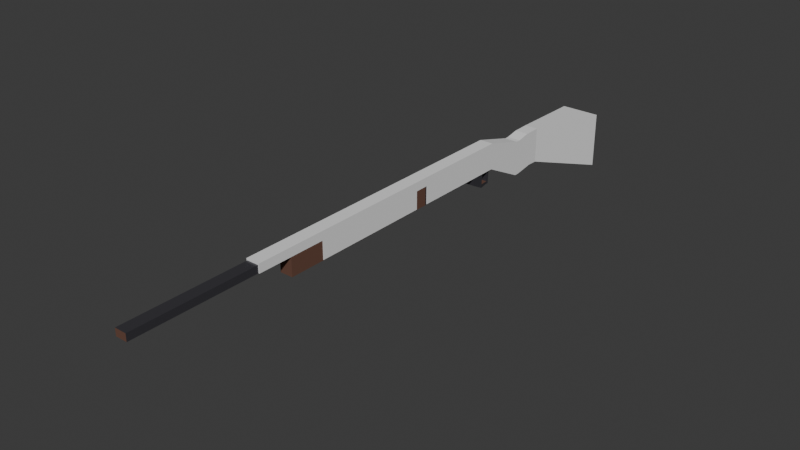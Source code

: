 # Source: shotgun.blend  (saved by Blender 4.1.24; exported with 4.5.12 LTS)
import bpy
from mathutils import Matrix  # noqa: F401  (used for matrix-valued properties, if any)

bpy.ops.wm.read_factory_settings(use_empty=True)
scene = bpy.context.scene
scene.name = 'Scene'

# ---- collections
col_collection = bpy.data.collections.new('Collection'); scene.collection.children.link(col_collection)

# ---- materials (node trees are filled in below, after node groups)
mat_material_001 = bpy.data.materials.new('Material.001')
mat_material_001.use_transparent_shadow = False
mat_material_002 = bpy.data.materials.new('Material.002')
mat_material_002.use_transparent_shadow = False
mat_material_003 = bpy.data.materials.new('Material.003')
mat_material_003.use_transparent_shadow = False

# ---- material node trees
mat_material_001.use_nodes = True; mat_material_001.node_tree.nodes.clear()
_N = mat_material_001.node_tree.nodes; _L = mat_material_001.node_tree.links
n0 = _N.new('ShaderNodeBsdfPrincipled'); n0.name = 'Principled BSDF'; n0.location = (10, 300)
n0.inputs[0].default_value = (0.3489, 0.3489, 0.3705, 1.0)
n0.inputs[1].default_value = 1.0
n0.inputs[2].default_value = 0.252
n1 = _N.new('ShaderNodeOutputMaterial'); n1.name = 'Material Output'; n1.location = (300, 300)
_L.new(n0.outputs[0], n1.inputs[0])
n1.is_active_output = True
mat_material_002.use_nodes = True; mat_material_002.node_tree.nodes.clear()
_N = mat_material_002.node_tree.nodes; _L = mat_material_002.node_tree.links
n0 = _N.new('ShaderNodeBsdfPrincipled'); n0.name = 'Principled BSDF'; n0.location = (10, 300)
n0.inputs[0].default_value = (0.04302, 0.04161, 0.04894, 1.0)
n0.inputs[2].default_value = 0.2362
n1 = _N.new('ShaderNodeOutputMaterial'); n1.name = 'Material Output'; n1.location = (300, 300)
_L.new(n0.outputs[0], n1.inputs[0])
n1.is_active_output = True
mat_material_003.use_nodes = True; mat_material_003.node_tree.nodes.clear()
_N = mat_material_003.node_tree.nodes; _L = mat_material_003.node_tree.links
n0 = _N.new('ShaderNodeBsdfPrincipled'); n0.name = 'Principled BSDF'; n0.location = (10, 300)
n0.inputs[0].default_value = (0.1301, 0.05781, 0.03689, 1.0)
n0.inputs[2].default_value = 1.0
n1 = _N.new('ShaderNodeOutputMaterial'); n1.name = 'Material Output'; n1.location = (300, 300)
_L.new(n0.outputs[0], n1.inputs[0])
n1.is_active_output = True

# ---- world
world_world = bpy.data.worlds.new('World'); scene.world = world_world
world_world.use_nodes = True; world_world.node_tree.nodes.clear()
_N = world_world.node_tree.nodes; _L = world_world.node_tree.links
n0 = _N.new('ShaderNodeOutputWorld'); n0.name = 'World Output'; n0.location = (300, 300)
n1 = _N.new('ShaderNodeBackground'); n1.name = 'Background'; n1.location = (10, 300)
n1.inputs[0].default_value = (0.05088, 0.05088, 0.05088, 1.0)
_L.new(n1.outputs[0], n0.inputs[0])
n0.is_active_output = True
world_world.color = (0.05088, 0.05088, 0.05088)
world_world.use_sun_shadow = False
world_world.sun_shadow_jitter_overblur = 0.0

# ---- meshes
me_cube_001 = bpy.data.meshes.new('Cube.001')
me_cube_001.from_pydata([(-0.05103, 1.006, -0.1417), (-0.05103, 1.006, 0.07189), (-0.08382, 1.837, -0.4299), (-0.08382, 1.837, -0.0002879), (0.05103, 1.006, -0.1417), (0.05103, 1.006, 0.07189), (0.08382, 1.837, -0.4299), (0.08382, 1.837, -0.0002879), (-0.05103, 0.8241, -0.1955), (-0.05103, 0.8241, 0.01814), (0.05103, 0.8241, 0.01814), (0.05103, 0.8241, -0.1955), (-0.01161, 0.4332, -0.06111), (-0.05103, 0.4726, 0.1525), (0.05103, 0.4726, 0.1525), (0.01161, 0.4332, -0.06111), (-0.05103, -0.3213, -0.06111), (-0.04617, -0.3213, 0.1429), (0.04617, -0.3213, 0.1429), (0.05103, -0.3213, -0.06111), (-0.05103, 1.006, -0.004402), (-0.08382, 1.837, -0.1537), (0.08382, 1.837, -0.1537), (0.05103, 1.006, -0.004402), (-0.05103, 0.8241, -0.05815), (0.05103, 0.8241, -0.05815), (-0.05103, 0.4726, 0.07622), (0.05103, 0.4726, 0.07622), (-0.04617, -0.3213, 0.0858), (0.04617, -0.3213, 0.0858), (-0.05103, -0.3213, 0.07622), (-0.05103, -0.3213, 0.1525), (0.05103, -0.3213, 0.1525), (0.05103, -0.3213, 0.07622), (0.05103, -1.658, 0.07622), (0.05103, -1.658, -0.06111), (-0.05103, -1.658, -0.06111), (-0.05103, -1.658, 0.07622), (0.04617, -1.658, 0.0858), (-0.04617, -1.658, 0.0858), (-0.04617, -2.919, 0.0858), (-0.04617, -2.919, 0.1429), (0.04617, -2.919, 0.1429), (0.04617, -2.919, 0.0858), (0.05103, 0.03647, 0.1525), (0.05103, -0.2281, 0.1525), (0.05103, -0.2281, -0.06111), (0.05103, 0.03647, -0.06111), (-0.05103, -0.2281, -0.06111), (-0.05103, 0.03647, -0.06111), (-0.05103, -0.2281, 0.1525), (-0.05103, 0.03647, 0.1525), (-0.05103, 0.03647, 0.07622), (-0.05103, -0.2281, 0.07622), (0.05103, 0.03647, 0.07622), (0.05103, -0.2281, 0.07622), (0.04318, 0.04113, 0.1426), (0.04318, -0.2328, 0.1426), (-0.04318, -0.2328, 0.1426), (-0.04318, 0.04113, 0.1426), (-0.04318, 0.04113, 0.06634), (-0.04318, -0.2328, 0.06634), (0.04318, 0.04113, 0.06634), (0.04318, -0.2328, 0.06634), (0.05103, 0.2545, -0.06111), (-0.05103, 0.2545, -0.06111), (-0.05103, 0.2545, 0.1525), (0.05103, 0.2545, 0.1525), (-0.05103, 0.2545, 0.07622), (0.05103, 0.2545, 0.07622), (0.01161, 0.403, -0.06111), (-0.01161, 0.403, -0.06111), (-0.05103, 0.3636, 0.1525), (0.05103, 0.3636, 0.1525), (-0.05103, 0.3636, 0.07622), (0.05103, 0.3636, 0.07622), (0.05103, 0.2606, -0.12), (-0.05103, 0.2606, -0.12), (0.05103, 0.3575, -0.1701), (-0.05103, 0.3575, -0.1701), (-0.05103, 0.259, -0.1043), (0.05103, 0.259, -0.1043), (0.05103, 0.3591, -0.141), (-0.05103, 0.3591, -0.141), (0.03562, 0.4408, -0.1703), (-0.03562, 0.4408, -0.1703), (-0.03562, 0.4419, -0.15), (0.03562, 0.4419, -0.15), (0.03562, 0.4599, -0.1714), (-0.03562, 0.4599, -0.1714), (-0.03562, 0.461, -0.1511), (0.03562, 0.461, -0.1511), (0.03562, 0.448, -0.04127), (-0.03562, 0.448, -0.04127), (0.03562, 0.4671, -0.04233), (-0.03562, 0.4671, -0.04233), (-0.05103, 0.4726, -0.06111), (0.05103, 0.4726, -0.06111), (0.05103, 0.3636, -0.06111), (-0.05103, 0.3636, -0.06111), (-0.01137, 0.4314, -0.1102), (0.01184, 0.4307, -0.1106), (0.01137, 0.4048, -0.09513), (-0.01184, 0.4054, -0.09476), (-0.01213, 0.4019, -0.1342), (0.01108, 0.4013, -0.1345), (0.01061, 0.3753, -0.1191), (-0.0126, 0.376, -0.1187)], [], [(20, 1, 3, 21), (21, 3, 7, 22), (22, 7, 5, 23), (20, 0, 8, 24), (2, 6, 4, 0), (7, 3, 1, 5), (24, 8, 96, 26), (0, 4, 11, 8), (5, 1, 9, 10), (23, 5, 10, 25), (55, 45, 32, 33), (10, 9, 13, 14), (25, 10, 14, 27), (8, 11, 97, 96), (29, 18, 42, 43), (48, 46, 19, 16), (53, 48, 16, 30), (45, 50, 31, 32), (50, 53, 30, 31), (28, 30, 37, 39), (11, 25, 27, 97), (46, 55, 33, 19), (4, 23, 25, 11), (9, 24, 26, 13), (1, 20, 24, 9), (6, 22, 23, 4), (2, 21, 22, 6), (0, 20, 21, 2), (28, 17, 31, 30), (17, 18, 32, 31), (18, 29, 33, 32), (19, 33, 34, 35), (35, 34, 37, 36), (38, 39, 37, 34), (33, 29, 38, 34), (16, 19, 35, 36), (29, 28, 39, 38), (30, 16, 36, 37), (43, 42, 41, 40), (17, 28, 40, 41), (28, 29, 43, 40), (18, 17, 41, 42), (64, 69, 54, 47), (47, 54, 55, 46), (66, 68, 52, 51), (67, 66, 51, 44), (68, 65, 49, 52), (52, 49, 48, 53), (65, 64, 47, 49), (49, 47, 46, 48), (69, 67, 44, 54), (59, 60, 61, 58), (56, 59, 58, 57), (62, 56, 57, 63), (60, 59, 56, 62), (51, 52, 54, 44), (61, 63, 57, 58), (54, 52, 53, 55), (50, 45, 55, 53), (75, 73, 67, 69), (81, 80, 77, 76), (74, 99, 65, 68), (73, 72, 66, 67), (72, 74, 68, 66), (98, 75, 69, 64), (97, 27, 75, 98), (13, 26, 74, 72), (14, 13, 72, 73), (26, 96, 99, 74), (71, 12, 100, 103), (27, 14, 73, 75), (79, 78, 76, 77), (82, 81, 76, 78), (80, 83, 79, 77), (79, 83, 86, 85), (99, 98, 82, 83), (65, 99, 83, 80), (98, 64, 81, 82), (64, 65, 80, 81), (86, 87, 92, 93), (78, 79, 85, 84), (83, 82, 87, 86), (82, 78, 84, 87), (90, 91, 88, 89), (85, 86, 90, 89), (87, 84, 88, 91), (84, 85, 89, 88), (93, 92, 94, 95), (87, 91, 94, 92), (90, 86, 93, 95), (91, 90, 95, 94), (15, 12, 96, 97), (70, 15, 97, 98), (12, 71, 99, 96), (71, 70, 98, 99), (103, 100, 104, 107), (12, 15, 101, 100), (70, 71, 103, 102), (15, 70, 102, 101), (104, 105, 106, 107), (100, 101, 105, 104), (102, 103, 107, 106), (101, 102, 106, 105)])
me_cube_001.polygons.foreach_set('material_index', [2, 2, 2, 2, 2, 2, 2, 2, 2, 2, 1, 2, 2, 2, 1, 1, 1, 1, 1, 2, 2, 1, 2, 2, 2, 2, 2, 2, 1, 1, 1, 2, 2, 2, 2, 2, 2, 2, 2, 1, 1, 1, 1, 1, 1, 1, 1, 1, 1, 1, 1, 0, 0, 0, 2, 1, 2, 1, 1, 1, 1, 1, 1, 1, 1, 1, 1, 1, 1, 1, 1, 1, 1, 1, 1, 1, 1, 1, 1, 1, 1, 2, 1, 1, 1, 1, 1, 2, 1, 1, 1, 1, 1, 1, 1, 1, 1, 1, 1, 1, 1, 1, 1])
_uv = me_cube_001.uv_layers.new(name='UVMap')
_uv.uv.foreach_set('vector', [0.5357, 0.0, 0.625, 0.0, 0.625, 0.25, 0.5357, 0.25, 0.5357, 0.25, 0.625, 0.25, 0.625, 0.5, 0.5357, 0.5, 0.5357, 0.5, 0.625, 0.5, 0.625, 0.75, 0.5357, 0.75, 0.5357, 0.0, 0.375, 0.0, 0.375, 0.0, 0.5357, 0.0, 0.125, 0.5, 0.375, 0.5, 0.375, 0.75, 0.125, 0.75, 0.625, 0.5, 0.875, 0.5, 0.875, 0.75, 0.625, 0.75, 0.5357, 0.0, 0.375, 0.0, 0.375, 0.0, 0.5357, 0.0, 0.125, 0.75, 0.375, 0.75, 0.375, 0.75, 0.125, 0.75, 0.625, 0.75, 0.875, 0.75, 0.875, 0.75, 0.625, 0.75, 0.5357, 0.75, 0.625, 0.75, 0.625, 0.75, 0.5357, 0.75, 0.5357, 0.75, 0.625, 0.75, 0.625, 0.75, 0.5357, 0.75, 0.625, 0.75, 0.875, 0.75, 0.875, 0.75, 0.625, 0.75, 0.5357, 0.75, 0.625, 0.75, 0.625, 0.75, 0.5357, 0.75, 0.125, 0.75, 0.375, 0.75, 0.375, 0.75, 0.125, 0.75, 0.5469, 0.7619, 0.6138, 0.7619, 0.6138, 0.7619, 0.5469, 0.7619, 0.125, 0.75, 0.375, 0.75, 0.375, 0.75, 0.125, 0.75, 0.5357, 0.0, 0.375, 0.0, 0.375, 0.0, 0.5357, 0.0, 0.625, 0.75, 0.875, 0.75, 0.875, 0.75, 0.625, 0.75, 0.625, 0.0, 0.5357, 0.0, 0.5357, 0.0, 0.625, 0.0, 0.5469, 0.9881, 0.5357, 1.0, 0.5357, 1.0, 0.5469, 0.9881, 0.375, 0.75, 0.5357, 0.75, 0.5357, 0.75, 0.375, 0.75, 0.375, 0.75, 0.5357, 0.75, 0.5357, 0.75, 0.375, 0.75, 0.375, 0.75, 0.5357, 0.75, 0.5357, 0.75, 0.375, 0.75, 0.625, 0.0, 0.5357, 0.0, 0.5357, 0.0, 0.625, 0.0, 0.625, 0.0, 0.5357, 0.0, 0.5357, 0.0, 0.625, 0.0, 0.375, 0.5, 0.5357, 0.5, 0.5357, 0.75, 0.375, 0.75, 0.375, 0.25, 0.5357, 0.25, 0.5357, 0.5, 0.375, 0.5, 0.375, 0.0, 0.5357, 0.0, 0.5357, 0.25, 0.375, 0.25, 0.5469, 0.9881, 0.6138, 0.9881, 0.625, 1.0, 0.5357, 1.0, 0.6138, 0.9881, 0.6138, 0.7619, 0.625, 0.75, 0.625, 1.0, 0.6138, 0.7619, 0.5469, 0.7619, 0.5357, 0.75, 0.625, 0.75, 0.375, 0.75, 0.5357, 0.75, 0.5357, 0.75, 0.375, 0.75, 0.375, 0.75, 0.5357, 0.75, 0.5357, 1.0, 0.375, 1.0, 0.5469, 0.7619, 0.5469, 0.9881, 0.5357, 1.0, 0.5357, 0.75, 0.5357, 0.75, 0.5469, 0.7619, 0.5469, 0.7619, 0.5357, 0.75, 0.125, 0.75, 0.375, 0.75, 0.375, 0.75, 0.125, 0.75, 0.5469, 0.7619, 0.5469, 0.9881, 0.5469, 0.9881, 0.5469, 0.7619, 0.5357, 0.0, 0.375, 0.0, 0.375, 0.0, 0.5357, 0.0, 0.5469, 0.7619, 0.6138, 0.7619, 0.6138, 0.9881, 0.5469, 0.9881, 0.6138, 0.9881, 0.5469, 0.9881, 0.5469, 0.9881, 0.6138, 0.9881, 0.5469, 0.9881, 0.5469, 0.7619, 0.5469, 0.7619, 0.5469, 0.9881, 0.6138, 0.7619, 0.6138, 0.9881, 0.6138, 0.9881, 0.6138, 0.7619, 0.375, 0.75, 0.5357, 0.75, 0.5357, 0.75, 0.375, 0.75, 0.375, 0.75, 0.5357, 0.75, 0.5357, 0.75, 0.375, 0.75, 0.625, 0.0, 0.5357, 0.0, 0.5357, 0.0, 0.625, 0.0, 0.625, 0.75, 0.875, 0.75, 0.875, 0.75, 0.625, 0.75, 0.5357, 0.0, 0.375, 0.0, 0.375, 0.0, 0.5357, 0.0, 0.5357, 0.0, 0.375, 0.0, 0.375, 0.0, 0.5357, 0.0, 0.125, 0.75, 0.375, 0.75, 0.375, 0.75, 0.125, 0.75, 0.125, 0.75, 0.375, 0.75, 0.375, 0.75, 0.125, 0.75, 0.5357, 0.75, 0.625, 0.75, 0.625, 0.75, 0.5357, 0.75, 0.625, 0.0, 0.5357, 0.0, 0.5357, 0.0, 0.625, 0.0, 0.625, 0.75, 0.875, 0.75, 0.875, 0.75, 0.625, 0.75, 0.5357, 0.75, 0.625, 0.75, 0.625, 0.75, 0.5357, 0.75, 0.5357, 0.0, 0.875, 0.75, 0.625, 0.75, 0.5357, 0.75, 0.0, 0.0, 0.0, 0.0, 0.0, 0.0, 0.0, 0.0, 0.5357, 0.0, 0.5357, 0.75, 0.625, 0.75, 0.875, 0.75, 0.0, 0.0, 0.0, 0.0, 0.0, 0.0, 0.0, 0.0, 0.625, 0.0, 0.625, 0.75, 0.0, 0.0, 0.5357, 0.0, 0.5357, 0.75, 0.625, 0.75, 0.625, 0.75, 0.5357, 0.75, 0.375, 0.75, 0.125, 0.75, 0.125, 0.75, 0.375, 0.75, 0.5357, 0.0, 0.375, 0.0, 0.375, 0.0, 0.5357, 0.0, 0.625, 0.75, 0.875, 0.75, 0.875, 0.75, 0.625, 0.75, 0.625, 0.0, 0.5357, 0.0, 0.5357, 0.0, 0.625, 0.0, 0.375, 0.75, 0.5357, 0.75, 0.5357, 0.75, 0.375, 0.75, 0.375, 0.75, 0.5357, 0.75, 0.5357, 0.75, 0.375, 0.75, 0.625, 0.0, 0.5357, 0.0, 0.5357, 0.0, 0.625, 0.0, 0.625, 0.75, 0.875, 0.75, 0.875, 0.75, 0.625, 0.75, 0.5357, 0.0, 0.375, 0.0, 0.375, 0.0, 0.5357, 0.0, 0.2216, 0.75, 0.2216, 0.75, 0.2216, 0.75, 0.2216, 0.75, 0.5357, 0.75, 0.625, 0.75, 0.625, 0.75, 0.5357, 0.75, 0.125, 0.75, 0.375, 0.75, 0.375, 0.75, 0.125, 0.75, 0.375, 0.75, 0.375, 0.75, 0.375, 0.75, 0.375, 0.75, 0.375, 0.0, 0.375, 0.0, 0.375, 0.0, 0.375, 0.0, 0.375, 0.0, 0.375, 0.0, 0.375, 0.0, 0.375, 0.0, 0.125, 0.75, 0.375, 0.75, 0.375, 0.75, 0.125, 0.75, 0.375, 0.0, 0.375, 0.0, 0.375, 0.0, 0.375, 0.0, 0.375, 0.75, 0.375, 0.75, 0.375, 0.75, 0.375, 0.75, 0.375, 0.75, 0.125, 0.75, 0.125, 0.75, 0.375, 0.75, 0.125, 0.75, 0.375, 0.75, 0.375, 0.75, 0.125, 0.75, 0.375, 0.75, 0.125, 0.75, 0.125, 0.75, 0.375, 0.75, 0.125, 0.75, 0.375, 0.75, 0.375, 0.75, 0.125, 0.75, 0.375, 0.75, 0.375, 0.75, 0.375, 0.75, 0.375, 0.75, 0.125, 0.75, 0.375, 0.75, 0.375, 0.75, 0.125, 0.75, 0.375, 0.0, 0.375, 0.0, 0.375, 0.0, 0.375, 0.0, 0.375, 0.75, 0.375, 0.75, 0.375, 0.75, 0.375, 0.75, 0.375, 0.75, 0.125, 0.75, 0.125, 0.75, 0.375, 0.75, 0.125, 0.75, 0.375, 0.75, 0.375, 0.75, 0.125, 0.75, 0.375, 0.75, 0.375, 0.75, 0.375, 0.75, 0.375, 0.75, 0.375, 0.0, 0.375, 0.0, 0.375, 0.0, 0.375, 0.0, 0.375, 0.75, 0.125, 0.75, 0.125, 0.75, 0.375, 0.75, 0.2784, 0.75, 0.2216, 0.75, 0.125, 0.75, 0.375, 0.75, 0.2784, 0.75, 0.2784, 0.75, 0.375, 0.75, 0.375, 0.75, 0.2216, 0.75, 0.2216, 0.75, 0.125, 0.75, 0.125, 0.75, 0.2216, 0.75, 0.2784, 0.75, 0.375, 0.75, 0.125, 0.75, 0.2216, 0.75, 0.2216, 0.75, 0.2216, 0.75, 0.2216, 0.75, 0.2216, 0.75, 0.2784, 0.75, 0.2784, 0.75, 0.2216, 0.75, 0.2784, 0.75, 0.2216, 0.75, 0.2216, 0.75, 0.2784, 0.75, 0.2784, 0.75, 0.2784, 0.75, 0.2784, 0.75, 0.2784, 0.75, 0.2216, 0.75, 0.2784, 0.75, 0.2784, 0.75, 0.2216, 0.75, 0.2216, 0.75, 0.2784, 0.75, 0.2784, 0.75, 0.2216, 0.75, 0.2784, 0.75, 0.2216, 0.75, 0.2216, 0.75, 0.2784, 0.75, 0.2784, 0.75, 0.2784, 0.75, 0.2784, 0.75, 0.2784, 0.75])
me_cube_001.materials.append(mat_material_001)
me_cube_001.materials.append(mat_material_002)
me_cube_001.materials.append(mat_material_003)
me_cube_001.update()
me_cube = bpy.data.meshes.new('Cube')
me_cube.from_pydata([(-2.18, -1.0, -0.9808), (-2.18, -1.0, 1.291), (-0.747, 2.724, -1.396), (-0.747, 2.724, 0.01985), (2.18, -1.0, -0.9808), (2.18, -1.0, 1.291), (0.747, 2.724, -1.396), (0.747, 2.724, 0.01985), (-0.747, 3.157, 0.009098), (-0.747, 3.403, -1.385), (0.747, 3.403, -1.385), (0.747, 3.157, 0.009098), (-0.747, 3.919, 0.1325), (-0.747, 3.919, -1.283), (0.747, 3.919, -1.283), (0.747, 3.919, 0.1325), (-0.747, 4.105, 0.1325), (-0.747, 4.105, -1.283), (0.747, 4.105, -1.283), (0.747, 4.105, 0.1325), (-0.747, 5.761, -0.6881), (-0.747, 5.761, -1.745), (0.747, 5.761, -1.745), (0.747, 5.761, -0.6881), (-0.747, 9.674, -0.6881), (-0.747, 9.674, -1.745), (0.747, 9.674, -1.745), (0.747, 9.674, -0.6881), (0.747, 17.77, -1.398), (0.747, 17.77, -1.745), (0.747, 9.674, -1.398), (0.747, 9.674, -1.745), (-0.747, 17.77, -1.398), (-0.747, 17.77, -1.745), (-0.747, 9.674, -1.398), (-0.747, 9.674, -1.745), (0.747, 14.99, -0.6881), (0.747, 14.99, -1.398), (0.747, 10.23, -0.6881), (0.747, 10.23, -1.398), (-0.747, 14.99, -0.6881), (-0.747, 14.99, -1.398), (-0.747, 10.23, -0.6881), (-0.747, 10.23, -1.398), (0.5977, 15.14, -0.7719), (0.5977, 15.14, -1.354), (0.5977, 9.206, -0.7719), (0.5977, 9.206, -1.354), (-0.5977, 15.14, -0.7719), (-0.5977, 15.14, -1.354), (-0.5977, 9.206, -0.7719), (-0.5977, 9.206, -1.354)], [], [(0, 1, 3, 2), (3, 7, 11, 8), (6, 7, 5, 4), (4, 5, 1, 0), (2, 6, 4, 0), (7, 3, 1, 5), (11, 10, 14, 15), (2, 3, 8, 9), (7, 6, 10, 11), (6, 2, 9, 10), (12, 15, 19, 16), (10, 9, 13, 14), (8, 11, 15, 12), (9, 8, 12, 13), (16, 19, 23, 20), (13, 12, 16, 17), (15, 14, 18, 19), (14, 13, 17, 18), (23, 22, 26, 27), (17, 16, 20, 21), (19, 18, 22, 23), (18, 17, 21, 22), (25, 24, 27, 26), (22, 21, 25, 26), (20, 23, 27, 24), (21, 20, 24, 25), (28, 29, 31, 30), (30, 31, 35, 34), (34, 35, 33, 32), (32, 33, 29, 28), (30, 34, 32, 28), (35, 31, 29, 33), (36, 37, 39, 38), (38, 39, 43, 42), (42, 43, 41, 40), (40, 41, 37, 36), (38, 42, 40, 36), (43, 39, 37, 41), (44, 45, 47, 46), (46, 47, 51, 50), (50, 51, 49, 48), (48, 49, 45, 44), (46, 50, 48, 44), (51, 47, 45, 49)])
_uv = me_cube.uv_layers.new(name='UVMap')
_uv.uv.foreach_set('vector', [0.375, 0.0, 0.625, 0.0, 0.625, 0.25, 0.375, 0.25, 0.875, 0.5, 0.625, 0.5, 0.625, 0.5, 0.875, 0.5, 0.375, 0.5, 0.625, 0.5, 0.625, 0.75, 0.375, 0.75, 0.375, 0.75, 0.625, 0.75, 0.625, 1.0, 0.375, 1.0, 0.125, 0.5, 0.375, 0.5, 0.375, 0.75, 0.125, 0.75, 0.625, 0.5, 0.875, 0.5, 0.875, 0.75, 0.625, 0.75, 0.625, 0.5, 0.375, 0.5, 0.375, 0.5, 0.625, 0.5, 0.375, 0.25, 0.625, 0.25, 0.625, 0.25, 0.375, 0.25, 0.625, 0.5, 0.375, 0.5, 0.375, 0.5, 0.625, 0.5, 0.375, 0.5, 0.125, 0.5, 0.125, 0.5, 0.375, 0.5, 0.875, 0.5, 0.625, 0.5, 0.625, 0.5, 0.875, 0.5, 0.375, 0.5, 0.125, 0.5, 0.125, 0.5, 0.375, 0.5, 0.875, 0.5, 0.625, 0.5, 0.625, 0.5, 0.875, 0.5, 0.375, 0.25, 0.625, 0.25, 0.625, 0.25, 0.375, 0.25, 0.875, 0.5, 0.625, 0.5, 0.625, 0.5, 0.875, 0.5, 0.375, 0.25, 0.625, 0.25, 0.625, 0.25, 0.375, 0.25, 0.625, 0.5, 0.375, 0.5, 0.375, 0.5, 0.625, 0.5, 0.375, 0.5, 0.125, 0.5, 0.125, 0.5, 0.375, 0.5, 0.625, 0.5, 0.375, 0.5, 0.375, 0.5, 0.625, 0.5, 0.375, 0.25, 0.625, 0.25, 0.625, 0.25, 0.375, 0.25, 0.625, 0.5, 0.375, 0.5, 0.375, 0.5, 0.625, 0.5, 0.375, 0.5, 0.125, 0.5, 0.125, 0.5, 0.375, 0.5, 0.375, 0.25, 0.625, 0.25, 0.625, 0.5, 0.375, 0.5, 0.375, 0.5, 0.125, 0.5, 0.125, 0.5, 0.375, 0.5, 0.875, 0.5, 0.625, 0.5, 0.625, 0.5, 0.875, 0.5, 0.375, 0.25, 0.625, 0.25, 0.625, 0.25, 0.375, 0.25, 0.375, 0.0, 0.625, 0.0, 0.625, 0.25, 0.375, 0.25, 0.375, 0.25, 0.625, 0.25, 0.625, 0.5, 0.375, 0.5, 0.375, 0.5, 0.625, 0.5, 0.625, 0.75, 0.375, 0.75, 0.375, 0.75, 0.625, 0.75, 0.625, 1.0, 0.375, 1.0, 0.125, 0.5, 0.375, 0.5, 0.375, 0.75, 0.125, 0.75, 0.625, 0.5, 0.875, 0.5, 0.875, 0.75, 0.625, 0.75, 0.375, 0.0, 0.625, 0.0, 0.625, 0.25, 0.375, 0.25, 0.375, 0.25, 0.625, 0.25, 0.625, 0.5, 0.375, 0.5, 0.375, 0.5, 0.625, 0.5, 0.625, 0.75, 0.375, 0.75, 0.375, 0.75, 0.625, 0.75, 0.625, 1.0, 0.375, 1.0, 0.125, 0.5, 0.375, 0.5, 0.375, 0.75, 0.125, 0.75, 0.625, 0.5, 0.875, 0.5, 0.875, 0.75, 0.625, 0.75, 0.375, 0.0, 0.625, 0.0, 0.625, 0.25, 0.375, 0.25, 0.375, 0.25, 0.625, 0.25, 0.625, 0.5, 0.375, 0.5, 0.375, 0.5, 0.625, 0.5, 0.625, 0.75, 0.375, 0.75, 0.375, 0.75, 0.625, 0.75, 0.625, 1.0, 0.375, 1.0, 0.125, 0.5, 0.375, 0.5, 0.375, 0.75, 0.125, 0.75, 0.625, 0.5, 0.875, 0.5, 0.875, 0.75, 0.625, 0.75])
me_cube.update()

# ---- objects
ob_shotgun = bpy.data.objects.new('Shotgun', me_cube_001)
ob_cube = bpy.data.objects.new('Cube', me_cube)

# ---- transforms, parenting, visibility, modifiers, constraints
ob_shotgun.location = (8.467e-10, 0.5689, 0.1256)
ob_cube.location = (0.0, 2.198, -0.06864)
ob_cube.scale = (-0.07264, -0.2004, -0.2004)

# ---- collection membership
col_collection.objects.link(ob_shotgun)
col_collection.objects.link(ob_cube)

# ---- scene / render settings (as saved in the file)
scene.frame_start = 1; scene.frame_end = 250; scene.frame_set(1)
scene.render.engine = 'BLENDER_EEVEE_NEXT'
scene.cycles.sampling_pattern = 'TABULATED_SOBOL'
scene.eevee.ray_tracing_options.trace_max_roughness = 0.0
bpy.context.view_layer.update()

# ---- added for rendering (the .blend has no active camera and no usable light): camera, sun
cam_auto = bpy.data.cameras.new('AutoCamera')
cam_auto.lens = 50.0
cam_auto.sensor_width = 36.0
cam_auto.clip_end = 1000.0
ob_auto_camera = bpy.data.objects.new('AutoCamera', cam_auto)
scene.collection.objects.link(ob_auto_camera)
ob_auto_camera.location = (4.44637, -5.30764, 3.53402)
ob_auto_camera.rotation_euler = (1.09748, -7.21219e-08, 0.694738)
scene.camera = ob_auto_camera
light_auto_sun = bpy.data.lights.new('AutoSun', 'SUN')
light_auto_sun.energy = 3.0
light_auto_sun.angle = 0.0523599
ob_auto_sun = bpy.data.objects.new('AutoSun', light_auto_sun)
scene.collection.objects.link(ob_auto_sun)
ob_auto_sun.rotation_euler = (0.872665, 0.174533, 0.523599)
bpy.context.view_layer.update()
